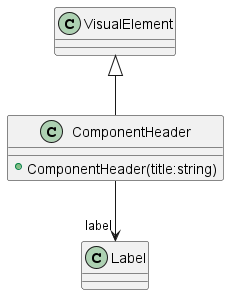

The diagram above was rendered by PlantUML. Its source (embedded in the PNG):
@startuml
class ComponentHeader {
    + ComponentHeader(title:string)
}
VisualElement <|-- ComponentHeader
ComponentHeader --> "label" Label
@enduml